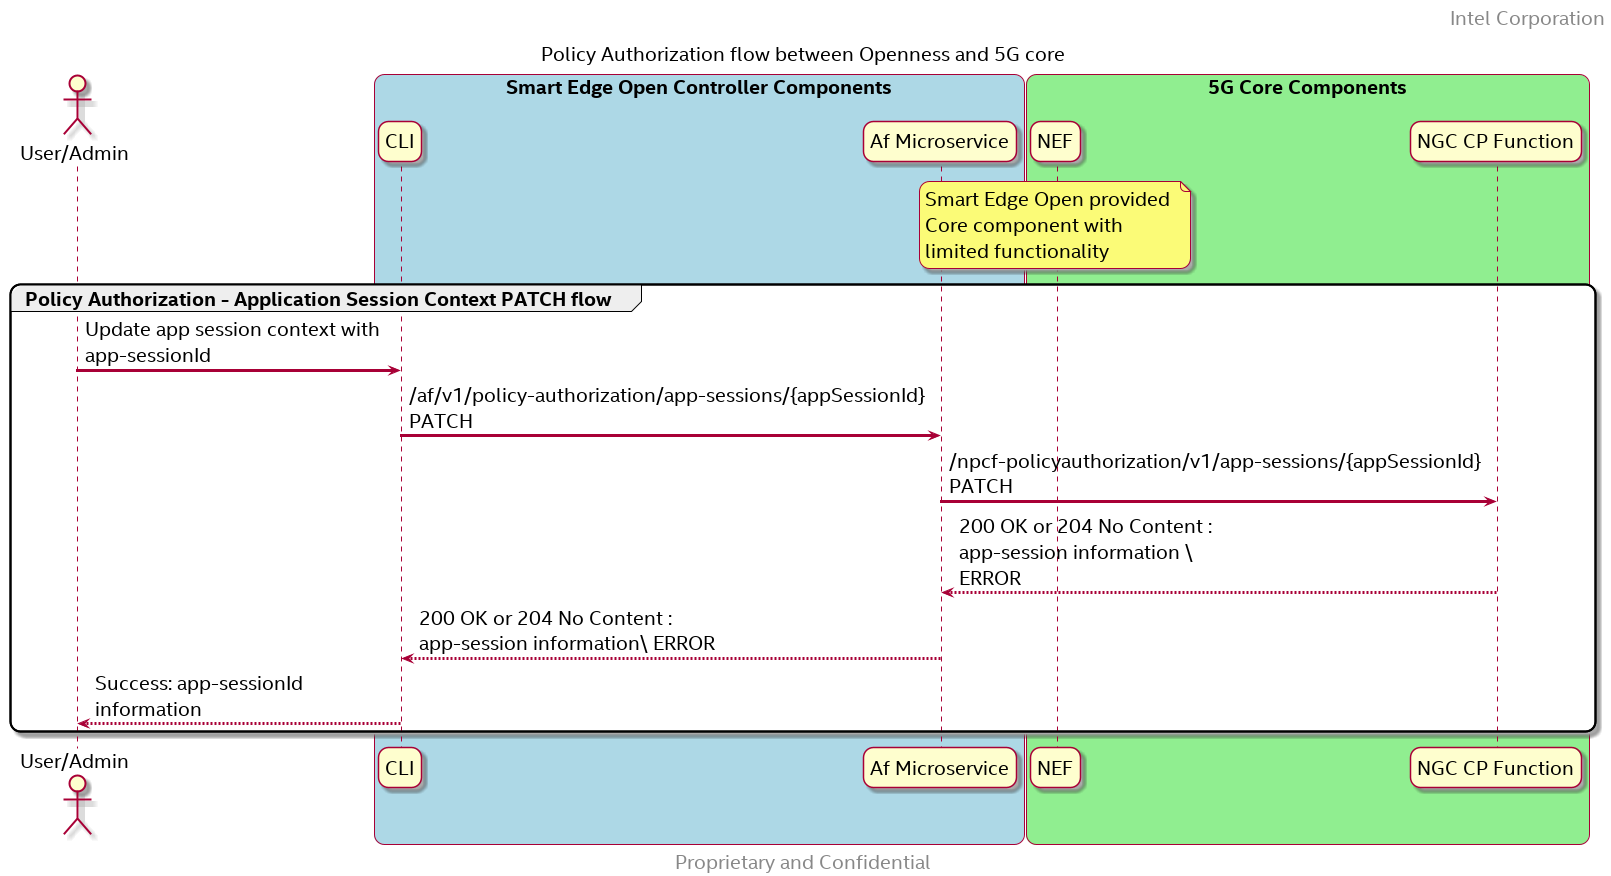

The diagram above was rendered by PlantUML. Its source (embedded in the PNG):
@startuml
/' SPDX-License-Identifier: Apache-2.0
   Copyright (c) 2020 Intel Corporation
'/
skinparam monochrome false
skinparam roundcorner 20
skinparam defaultFontName "Intel Clear"
skinparam defaultFontSize 20
skinparam maxmessagesize 300
skinparam sequenceArrowThickness 3

header Intel Corporation
footer Proprietary and Confidential

title Policy Authorization flow between Openness and 5G core


actor "User/Admin" as user
participant "CLI" as CLI 
participant "Af Microservice" as AF 
participant "NEF" as NEF
participant "NGC CP Function" as 5GC

box "Smart Edge Open Controller Components" #LightBlue
	participant CLI
    participant AF
end box

box "5G Core Components" #LightGreen
	participant NEF
    participant 5GC
    note over NEF 
        Smart Edge Open provided 
        Core component with 
        limited functionality
    end note    
end box

group Policy Authorization - Application Session Context PATCH flow
    user -> CLI : Update app session context with app-sessionId
    CLI -> AF : /af/v1/policy-authorization/app-sessions/{appSessionId} PATCH
    AF -> 5GC : /npcf-policyauthorization/v1/app-sessions/{appSessionId} PATCH

    5GC --> AF : 200 OK or 204 No Content : app-session information \ ERROR 
    AF --> CLI : 200 OK or 204 No Content : app-session information\ ERROR 
    CLI --> user : Success: app-sessionId information
end
@enduml